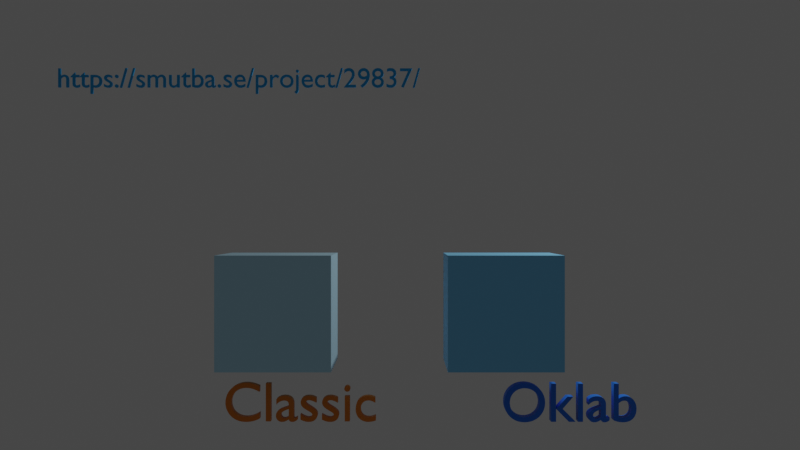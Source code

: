 # Source: EditBone.blend  (saved by Blender 2.91.10; exported with 4.5.12 LTS)
import bpy
from mathutils import Matrix  # noqa: F401  (used for matrix-valued properties, if any)

bpy.ops.wm.read_factory_settings(use_empty=True)
scene = bpy.context.scene
scene.name = 'Scene'

# ---- collections
col_colorpickertesteditbone = bpy.data.collections.new('ColorPickerTestEditBone'); scene.collection.children.link(col_colorpickertesteditbone)
col_colorpicker = bpy.data.collections.new('ColorPicker'); col_colorpickertesteditbone.children.link(col_colorpicker)
col_rigshapes = bpy.data.collections.new('RigShapes'); col_colorpicker.children.link(col_rigshapes)
col_rigshapes.hide_render = True
col_rigshapes.hide_viewport = True
col_stduio = bpy.data.collections.new('Stduio'); scene.collection.children.link(col_stduio)

# ---- materials (node trees are filled in below, after node groups)
mat_editbone = bpy.data.materials.new('EditBone')
mat_editbone.alpha_threshold = 0.0
mat_editbone.use_transparent_shadow = False
mat_editbone.line_color = (0.0, 0.0, 0.0, 1.0)
mat_color_display = bpy.data.materials.new('Color.Display')
mat_color_display.use_transparent_shadow = False
mat_oklabsign = bpy.data.materials.new('OklabSign')
mat_oklabsign.use_transparent_shadow = False
mat_editbone_classic = bpy.data.materials.new('EditBone.classic')
mat_editbone_classic.alpha_threshold = 0.0
mat_editbone_classic.use_transparent_shadow = False
mat_editbone_classic.line_color = (0.0, 0.0, 0.0, 1.0)
mat_classiccolorsign = bpy.data.materials.new('ClassicColorSign')
mat_classiccolorsign.use_transparent_shadow = False
mat_linksigndescription = bpy.data.materials.new('LinkSignDescription')
mat_linksigndescription.use_transparent_shadow = False
mat_value_display = bpy.data.materials.new('Value.Display')
mat_value_display.use_transparent_shadow = False
mat_value_display.diffuse_color = (0.0, 0.0, 0.0, 1.0)
mat_value_indicator = bpy.data.materials.new('Value.Indicator')
mat_value_indicator.use_transparent_shadow = False
mat_color_indicator_display = bpy.data.materials.new('Color.Indicator.Display')
mat_color_indicator_display.use_transparent_shadow = False
mat_combination_display = bpy.data.materials.new('Combination.Display')
mat_combination_display.use_transparent_shadow = False
mat_svgmat = bpy.data.materials.new('SVGMat')
mat_svgmat.use_transparent_shadow = False
mat_svgmat.diffuse_color = (0.0, 0.0, 0.0, 1.0)
mat_svgmat_001 = bpy.data.materials.new('SVGMat.001')
mat_svgmat_001.use_transparent_shadow = False
mat_svgmat_001.diffuse_color = (0.0, 0.0, 0.0, 1.0)

# ---- node groups
ng_srgbdecodechannel = bpy.data.node_groups.new('sRGBdecodeChannel', 'ShaderNodeTree')
_s = ng_srgbdecodechannel.interface.new_socket(name='Value', in_out='OUTPUT', socket_type='NodeSocketFloat')
_s.min_value = 0.0
_s.max_value = 0.0
_s = ng_srgbdecodechannel.interface.new_socket(name='Input', in_out='INPUT', socket_type='NodeSocketFloat')
_N = ng_srgbdecodechannel.nodes; _L = ng_srgbdecodechannel.links
n0 = _N.new('ShaderNodeMath'); n0.name = 'Math.004'; n0.location = (-260, 160)
n0.operation = 'GREATER_THAN'
n0.inputs[1].default_value = 0.04045
n0.inputs[2].default_value = 0.0
n1 = _N.new('ShaderNodeMath'); n1.name = 'Math'; n1.location = (-260, 0)
n1.operation = 'MULTIPLY'
n1.inputs[1].default_value = 0.0774
n1.inputs[2].default_value = 0.0
n2 = _N.new('ShaderNodeMath'); n2.name = 'Math.007'; n2.location = (-100, 0)
n2.operation = 'SUBTRACT'
n2.inputs[0].default_value = 1.0
n2.inputs[2].default_value = 0.0
n3 = _N.new('ShaderNodeMath'); n3.name = 'Math.006'; n3.location = (60, 0)
n3.operation = 'MULTIPLY'
n3.inputs[2].default_value = 0.0
n4 = _N.new('ShaderNodeMath'); n4.name = 'Math.003'; n4.location = (-260, -160)
n4.inputs[1].default_value = 0.055
n4.inputs[2].default_value = 0.0
n5 = _N.new('ShaderNodeMath'); n5.name = 'Math.002'; n5.location = (-100, -160)
n5.operation = 'MULTIPLY'
n5.inputs[1].default_value = 0.9479
n5.inputs[2].default_value = 0.0
n6 = _N.new('ShaderNodeMath'); n6.name = 'Math.001'; n6.location = (60, -160)
n6.operation = 'POWER'
n6.inputs[1].default_value = 2.4
n6.inputs[2].default_value = 0.0
n7 = _N.new('ShaderNodeMath'); n7.name = 'Math.005'; n7.location = (220, -160)
n7.operation = 'MULTIPLY'
n7.inputs[2].default_value = 0.0
n8 = _N.new('ShaderNodeMath'); n8.name = 'Math.008'; n8.location = (380, 0)
n8.inputs[2].default_value = 0.0
n9 = _N.new('NodeGroupOutput'); n9.name = 'Group Output'; n9.location = (540, 0)
n10 = _N.new('NodeGroupInput'); n10.name = 'Group Input'; n10.location = (-440, -80)
_L.new(n10.outputs[0], n4.inputs[0])
_L.new(n0.outputs[0], n7.inputs[1])
_L.new(n4.outputs[0], n5.inputs[0])
_L.new(n0.outputs[0], n2.inputs[1])
_L.new(n1.outputs[0], n3.inputs[0])
_L.new(n2.outputs[0], n3.inputs[1])
_L.new(n3.outputs[0], n8.inputs[0])
_L.new(n7.outputs[0], n8.inputs[1])
_L.new(n10.outputs[0], n0.inputs[0])
_L.new(n10.outputs[0], n1.inputs[0])
_L.new(n5.outputs[0], n6.inputs[0])
_L.new(n6.outputs[0], n7.inputs[0])
_L.new(n8.outputs[0], n9.inputs[0])
n9.is_active_output = True
ng_srgb_decode_exact = bpy.data.node_groups.new('sRGB Decode Exact', 'ShaderNodeTree')
_s = ng_srgb_decode_exact.interface.new_socket(name='Linear', in_out='OUTPUT', socket_type='NodeSocketColor')
_s.default_value = (0.0, 0.0, 0.0, 0.0)
_s = ng_srgb_decode_exact.interface.new_socket(name='sRGB', in_out='INPUT', socket_type='NodeSocketColor')
_s.default_value = (0.8, 0.8, 0.8, 1.0)
_N = ng_srgb_decode_exact.nodes; _L = ng_srgb_decode_exact.links
n0 = _N.new('ShaderNodeGroup'); n0.name = 'Group.006'; n0.location = (-140, 120)
n0.node_tree = ng_srgbdecodechannel
n1 = _N.new('ShaderNodeGroup'); n1.name = 'Group.004'; n1.location = (-140, -120)
n1.node_tree = ng_srgbdecodechannel
n2 = _N.new('NodeGroupInput'); n2.name = 'Group Input'; n2.location = (-460, -40)
n3 = _N.new('ShaderNodeSeparateColor'); n3.name = 'Separate RGB.001'; n3.location = (-300, -40)
n4 = _N.new('ShaderNodeCombineColor'); n4.name = 'Combine RGB.001'; n4.location = (20, 40)
n5 = _N.new('NodeGroupOutput'); n5.name = 'Group Output'; n5.location = (180, 40)
n6 = _N.new('ShaderNodeGroup'); n6.name = 'Group.005'; n6.location = (-140, 0)
n6.node_tree = ng_srgbdecodechannel
_L.new(n3.outputs[0], n0.inputs[0])
_L.new(n3.outputs[1], n6.inputs[0])
_L.new(n3.outputs[2], n1.inputs[0])
_L.new(n1.outputs[0], n4.inputs[2])
_L.new(n6.outputs[0], n4.inputs[1])
_L.new(n0.outputs[0], n4.inputs[0])
_L.new(n2.outputs[0], n3.inputs[0])
_L.new(n4.outputs[0], n5.inputs[0])
n5.is_active_output = True
ng_combine_hsv = bpy.data.node_groups.new('Combine HSV', 'ShaderNodeTree')
_s = ng_combine_hsv.interface.new_socket(name='Color', in_out='OUTPUT', socket_type='NodeSocketColor')
_s.default_value = (0.0, 0.0, 0.0, 0.0)
_s = ng_combine_hsv.interface.new_socket(name='H', in_out='INPUT', socket_type='NodeSocketFloat')
_s.min_value = 0.0
_s.max_value = 1.0
_s = ng_combine_hsv.interface.new_socket(name='S', in_out='INPUT', socket_type='NodeSocketFloat')
_s.min_value = 0.0
_s.max_value = 1.0
_s = ng_combine_hsv.interface.new_socket(name='V', in_out='INPUT', socket_type='NodeSocketFloat')
_s.min_value = 0.0
_s.max_value = 1.0
_N = ng_combine_hsv.nodes; _L = ng_combine_hsv.links
n0 = _N.new('NodeGroupOutput'); n0.name = 'Group Output'; n0.location = (280, 0)
n1 = _N.new('NodeGroupInput'); n1.name = 'Group Input'; n1.location = (-280, 0)
n2 = _N.new('ShaderNodeCombineColor'); n2.name = 'Combine HSV.002'; n2.location = (-80, 0)
n3 = _N.new('ShaderNodeGroup'); n3.name = 'Group.008'; n3.location = (80, 0)
n3.node_tree = ng_srgb_decode_exact
_L.new(n2.outputs[0], n3.inputs[0])
_L.new(n1.outputs[0], n2.inputs[0])
_L.new(n1.outputs[1], n2.inputs[1])
_L.new(n1.outputs[2], n2.inputs[2])
_L.new(n3.outputs[0], n0.inputs[0])
n0.is_active_output = True

# ---- material node trees
mat_editbone.use_nodes = True; mat_editbone.node_tree.nodes.clear()
_N = mat_editbone.node_tree.nodes; _L = mat_editbone.node_tree.links
n0 = _N.new('ShaderNodeOutputMaterial'); n0.name = 'Material Output'; n0.location = (300, 300)
n1 = _N.new('ShaderNodeBsdfPrincipled'); n1.name = 'Principled BSDF'; n1.location = (10, 300)
n1.distribution = 'GGX'
n1.subsurface_method = 'BURLEY'
n1.inputs[2].default_value = 0.4
n1.inputs[3].default_value = 1.45
n1.inputs[27].default_value = (0.0, 0.0, 0.0, 1.0)
n1.inputs[28].default_value = 1.0
n2 = _N.new('ShaderNodeGroup'); n2.name = 'Group.001'; n2.location = (-424, 45)
n2.node_tree = ng_combine_hsv
n2.inputs[0].default_value = 0.5037
n2.inputs[1].default_value = 0.8222
n2.inputs[2].default_value = 1.0
n3 = _N.new('ShaderNodeCombineColor'); n3.name = 'Combine HSV'; n3.location = (-425, 190)
n3.inputs[0].default_value = 0.5037
n3.inputs[1].default_value = 0.8222
n3.inputs[2].default_value = 1.0
_L.new(n1.outputs[0], n0.inputs[0])
_L.new(n2.outputs[0], n1.inputs[0])
n0.is_active_output = True
mat_color_display.use_nodes = True; mat_color_display.node_tree.nodes.clear()
_N = mat_color_display.node_tree.nodes; _L = mat_color_display.node_tree.links
n0 = _N.new('NodeFrame'); n0.name = 'Frame'; n0.location = (-209, 499)
n0.label = 'Color Picker Control'
n0.width = 200
n1 = _N.new('NodeReroute'); n1.name = 'Reroute'; n1.location = (-184, -216)
n1.width = 16
n1.socket_idname = 'NodeSocketVector'
n2 = _N.new('ShaderNodeTexGradient'); n2.name = 'Gradient Texture.001'; n2.location = (-133, -186)
n2.gradient_type = 'SPHERICAL'
n3 = _N.new('NodeReroute'); n3.name = 'Reroute.001'; n3.location = (480, -169)
n3.width = 16
n3.socket_idname = 'NodeSocketFloat'
n4 = _N.new('ShaderNodeInvert'); n4.name = 'Invert'; n4.location = (64, -157)
n5 = _N.new('ShaderNodeOutputMaterial'); n5.name = 'Material Output'; n5.location = (1006, 6)
n6 = _N.new('NodeReroute'); n6.name = 'Reroute.002'; n6.location = (-392, -269)
n6.width = 16
n6.socket_idname = 'NodeSocketVector'
n7 = _N.new('ShaderNodeTexCoord'); n7.name = 'Texture Coordinate'; n7.location = (-558, -169)
n8 = _N.new('ShaderNodeMapping'); n8.name = 'Mapping.001'; n8.location = (-353, 193)
n8.inputs[2].default_value = (1.571, 3.142, 1.571)
n8.inputs[3].default_value = (-1.0, 1.0, 1.0)
n9 = _N.new('ShaderNodeMapping'); n9.name = 'Mapping'; n9.location = (-353, -179)
n9.inputs[2].default_value = (3.142, 3.142, 0.0)
n10 = _N.new('ShaderNodeRGBCurve'); n10.name = 'RGB Curves'; n10.location = (109, 249)
n10.mapping.tone = 'FILMLIKE'
n10.mapping.update()
n11 = _N.new('ShaderNodeTexGradient'); n11.name = 'Gradient Texture'; n11.location = (-129, 36)
n11.gradient_type = 'RADIAL'
n12 = _N.new('ShaderNodeMath'); n12.name = 'Math'; n12.location = (267, -131)
n12.operation = 'POWER'
n12.inputs[1].default_value = 0.4
n12.inputs[2].default_value = 0.0
n13 = _N.new('ShaderNodeMath'); n13.name = 'Math.001'; n13.location = (528, -153)
n13.operation = 'LESS_THAN'
n13.inputs[1].default_value = 1.02
n13.inputs[2].default_value = 0.0
n14 = _N.new('ShaderNodeEmission'); n14.name = 'Emission.001'; n14.location = (797, -30)
n15 = _N.new('ShaderNodeCombineColor'); n15.name = 'Combine HSV.001'; n15.location = (901, 227)
n15.inputs[2].default_value = 1.0
n16 = _N.new('ShaderNodeGroup'); n16.name = 'Group'; n16.location = (537, 47)
n16.node_tree = ng_combine_hsv
n16.inputs[2].default_value = 1.0
n17 = _N.new('ShaderNodeCombineColor'); n17.name = 'Combine HSV'; n17.location = (30, -30)
n17.inputs[0].default_value = 0.5037
n17.inputs[1].default_value = 0.8222
n17.inputs[2].default_value = 1.0
n18 = _N.new('ShaderNodeEmission'); n18.name = 'Emission'; n18.location = (42, 492)
n17.parent = n0
_L.new(n17.outputs[0], n18.inputs[0])
_L.new(n9.outputs[0], n1.inputs[0])
_L.new(n1.outputs[0], n2.inputs[0])
_L.new(n2.outputs[1], n4.inputs[1])
_L.new(n3.outputs[0], n13.inputs[0])
_L.new(n12.outputs[0], n3.inputs[0])
_L.new(n13.outputs[0], n14.inputs[1])
_L.new(n4.outputs[0], n12.inputs[0])
_L.new(n6.outputs[0], n9.inputs[0])
_L.new(n8.outputs[0], n11.inputs[0])
_L.new(n7.outputs[3], n6.inputs[0])
_L.new(n6.outputs[0], n8.inputs[0])
_L.new(n11.outputs[1], n10.inputs[1])
_L.new(n14.outputs[0], n5.inputs[0])
_L.new(n10.outputs[0], n16.inputs[0])
_L.new(n3.outputs[0], n16.inputs[1])
_L.new(n16.outputs[0], n14.inputs[0])
n5.is_active_output = True
mat_oklabsign.use_nodes = True; mat_oklabsign.node_tree.nodes.clear()
_N = mat_oklabsign.node_tree.nodes; _L = mat_oklabsign.node_tree.links
n0 = _N.new('ShaderNodeBsdfPrincipled'); n0.name = 'Principled BSDF'; n0.location = (10, 300)
n0.distribution = 'GGX'
n0.subsurface_method = 'BURLEY'
n0.inputs[0].default_value = (0.01104, 0.1884, 0.8, 1.0)
n0.inputs[3].default_value = 1.45
n0.inputs[27].default_value = (0.0, 0.0, 0.0, 1.0)
n0.inputs[28].default_value = 1.0
n1 = _N.new('ShaderNodeOutputMaterial'); n1.name = 'Material Output'; n1.location = (300, 300)
_L.new(n0.outputs[0], n1.inputs[0])
n1.is_active_output = True
mat_editbone_classic.use_nodes = True; mat_editbone_classic.node_tree.nodes.clear()
_N = mat_editbone_classic.node_tree.nodes; _L = mat_editbone_classic.node_tree.links
n0 = _N.new('ShaderNodeOutputMaterial'); n0.name = 'Material Output'; n0.location = (300, 300)
n1 = _N.new('ShaderNodeBsdfPrincipled'); n1.name = 'Principled BSDF'; n1.location = (10, 300)
n1.distribution = 'GGX'
n1.subsurface_method = 'BURLEY'
n1.inputs[2].default_value = 0.4
n1.inputs[3].default_value = 1.45
n1.inputs[27].default_value = (0.0, 0.0, 0.0, 1.0)
n1.inputs[28].default_value = 1.0
n2 = _N.new('ShaderNodeGroup'); n2.name = 'Group.001'; n2.location = (-424, 45)
n2.node_tree = ng_combine_hsv
n2.inputs[0].default_value = 0.5037
n2.inputs[1].default_value = 0.8222
n2.inputs[2].default_value = 1.0
n3 = _N.new('ShaderNodeCombineColor'); n3.name = 'Combine HSV'; n3.location = (-425, 190)
n3.inputs[0].default_value = 0.5037
n3.inputs[1].default_value = 0.8222
n3.inputs[2].default_value = 1.0
_L.new(n1.outputs[0], n0.inputs[0])
_L.new(n3.outputs[0], n1.inputs[0])
n0.is_active_output = True
mat_classiccolorsign.use_nodes = True; mat_classiccolorsign.node_tree.nodes.clear()
_N = mat_classiccolorsign.node_tree.nodes; _L = mat_classiccolorsign.node_tree.links
n0 = _N.new('ShaderNodeBsdfPrincipled'); n0.name = 'Principled BSDF'; n0.location = (10, 300)
n0.distribution = 'GGX'
n0.subsurface_method = 'BURLEY'
n0.inputs[0].default_value = (0.8, 0.2262, 0.01003, 1.0)
n0.inputs[3].default_value = 1.45
n0.inputs[27].default_value = (0.0, 0.0, 0.0, 1.0)
n0.inputs[28].default_value = 1.0
n1 = _N.new('ShaderNodeOutputMaterial'); n1.name = 'Material Output'; n1.location = (300, 300)
_L.new(n0.outputs[0], n1.inputs[0])
n1.is_active_output = True
mat_linksigndescription.use_nodes = True; mat_linksigndescription.node_tree.nodes.clear()
_N = mat_linksigndescription.node_tree.nodes; _L = mat_linksigndescription.node_tree.links
n0 = _N.new('ShaderNodeBsdfPrincipled'); n0.name = 'Principled BSDF'; n0.location = (10, 300)
n0.distribution = 'GGX'
n0.subsurface_method = 'BURLEY'
n0.inputs[0].default_value = (0.0, 0.3765, 0.8, 1.0)
n0.inputs[3].default_value = 1.45
n0.inputs[27].default_value = (0.0, 0.0, 0.0, 1.0)
n0.inputs[28].default_value = 1.0
n1 = _N.new('ShaderNodeOutputMaterial'); n1.name = 'Material Output'; n1.location = (300, 300)
_L.new(n0.outputs[0], n1.inputs[0])
n1.is_active_output = True
mat_value_display.use_nodes = True; mat_value_display.node_tree.nodes.clear()
_N = mat_value_display.node_tree.nodes; _L = mat_value_display.node_tree.links
n0 = _N.new('ShaderNodeTexCoord'); n0.name = 'Texture Coordinate'; n0.location = (-541, 204)
n1 = _N.new('ShaderNodeMapping'); n1.name = 'Mapping.001'; n1.location = (-353, 193)
n1.inputs[1].default_value = (1.0, 0.0, 0.0)
n1.inputs[2].default_value = (1.571, 1.571, 0.0)
n1.inputs[3].default_value = (1.0, -1.0, 1.0)
n2 = _N.new('ShaderNodeGroup'); n2.name = 'Group'; n2.location = (50, 200)
n2.node_tree = ng_combine_hsv
n2.inputs[0].default_value = 0.0
n2.inputs[1].default_value = 0.0
n3 = _N.new('ShaderNodeTexGradient'); n3.name = 'Gradient Texture'; n3.location = (-171, 189)
n4 = _N.new('ShaderNodeEmission'); n4.name = 'Emission.001'; n4.location = (264, 170)
n5 = _N.new('ShaderNodeOutputMaterial'); n5.name = 'Material Output'; n5.location = (456, 181)
_L.new(n1.outputs[0], n3.inputs[0])
_L.new(n4.outputs[0], n5.inputs[0])
_L.new(n0.outputs[2], n1.inputs[0])
_L.new(n3.outputs[1], n2.inputs[2])
_L.new(n2.outputs[0], n4.inputs[0])
n5.is_active_output = True
mat_value_indicator.use_nodes = True; mat_value_indicator.node_tree.nodes.clear()
_N = mat_value_indicator.node_tree.nodes; _L = mat_value_indicator.node_tree.links
n0 = _N.new('NodeFrame'); n0.name = 'Frame'; n0.location = (51, 424)
n0.label = 'Color Picker Control'
n0.width = 203
n1 = _N.new('ShaderNodeOutputMaterial'); n1.name = 'Material Output'; n1.location = (515, 449)
n2 = _N.new('ShaderNodeEmission'); n2.name = 'Emission'; n2.location = (302, 424)
n3 = _N.new('ShaderNodeGroup'); n3.name = 'Group'; n3.location = (31, -31)
n3.node_tree = ng_combine_hsv
n3.inputs[0].default_value = 0.0
n3.inputs[1].default_value = 0.0
n3.inputs[2].default_value = 1.0
n3.parent = n0
_L.new(n2.outputs[0], n1.inputs[0])
_L.new(n3.outputs[0], n2.inputs[0])
n1.is_active_output = True
mat_color_indicator_display.use_nodes = True; mat_color_indicator_display.node_tree.nodes.clear()
_N = mat_color_indicator_display.node_tree.nodes; _L = mat_color_indicator_display.node_tree.links
n0 = _N.new('NodeFrame'); n0.name = 'Frame'; n0.location = (-209, 499)
n0.label = 'Color Picker Control'
n0.width = 200
n1 = _N.new('NodeReroute'); n1.name = 'Reroute'; n1.location = (-184, -216)
n1.width = 16
n1.socket_idname = 'NodeSocketVector'
n2 = _N.new('ShaderNodeTexGradient'); n2.name = 'Gradient Texture.001'; n2.location = (-133, -186)
n2.gradient_type = 'SPHERICAL'
n3 = _N.new('ShaderNodeMath'); n3.name = 'Math'; n3.location = (267, -131)
n3.operation = 'POWER'
n3.inputs[1].default_value = 0.33
n3.inputs[2].default_value = 0.0
n4 = _N.new('NodeReroute'); n4.name = 'Reroute.001'; n4.location = (480, -169)
n4.width = 16
n4.socket_idname = 'NodeSocketFloat'
n5 = _N.new('ShaderNodeInvert'); n5.name = 'Invert'; n5.location = (64, -157)
n6 = _N.new('ShaderNodeOutputMaterial'); n6.name = 'Material Output'; n6.location = (1006, 6)
n7 = _N.new('ShaderNodeCombineColor'); n7.name = 'Combine HSV.001'; n7.location = (532, 34)
n7.inputs[2].default_value = 1.0
n8 = _N.new('NodeReroute'); n8.name = 'Reroute.002'; n8.location = (-392, -269)
n8.width = 16
n8.socket_idname = 'NodeSocketVector'
n9 = _N.new('ShaderNodeCombineColor'); n9.name = 'Combine HSV'; n9.location = (30, -30)
n9.inputs[0].default_value = 0.5037
n9.inputs[1].default_value = 0.8222
n9.inputs[2].default_value = 1.0
n10 = _N.new('ShaderNodeTexCoord'); n10.name = 'Texture Coordinate'; n10.location = (-558, -169)
n11 = _N.new('ShaderNodeMapping'); n11.name = 'Mapping.001'; n11.location = (-353, 193)
n11.inputs[2].default_value = (1.571, 3.15, 3.142)
n12 = _N.new('ShaderNodeMapping'); n12.name = 'Mapping'; n12.location = (-353, -179)
n12.inputs[2].default_value = (3.142, 3.142, 0.0)
n13 = _N.new('ShaderNodeTexGradient'); n13.name = 'Gradient Texture'; n13.location = (-129, 36)
n13.gradient_type = 'RADIAL'
n14 = _N.new('ShaderNodeRGBCurve'); n14.name = 'RGB Curves'; n14.location = (109, 249)
n14.mapping.tone = 'FILMLIKE'
n14.mapping.update()
n15 = _N.new('ShaderNodeEmission'); n15.name = 'Emission.001'; n15.location = (797, -30)
n16 = _N.new('ShaderNodeMath'); n16.name = 'Math.001'; n16.location = (528, -153)
n16.operation = 'LESS_THAN'
n16.inputs[1].default_value = 1.2
n16.inputs[2].default_value = 0.0
n17 = _N.new('ShaderNodeEmission'); n17.name = 'Emission'; n17.location = (42, 492)
n9.parent = n0
_L.new(n9.outputs[0], n17.inputs[0])
_L.new(n12.outputs[0], n1.inputs[0])
_L.new(n1.outputs[0], n2.inputs[0])
_L.new(n2.outputs[1], n5.inputs[1])
_L.new(n4.outputs[0], n7.inputs[1])
_L.new(n4.outputs[0], n16.inputs[0])
_L.new(n3.outputs[0], n4.inputs[0])
_L.new(n16.outputs[0], n15.inputs[1])
_L.new(n7.outputs[0], n15.inputs[0])
_L.new(n5.outputs[0], n3.inputs[0])
_L.new(n8.outputs[0], n12.inputs[0])
_L.new(n11.outputs[0], n13.inputs[0])
_L.new(n10.outputs[3], n8.inputs[0])
_L.new(n8.outputs[0], n11.inputs[0])
_L.new(n13.outputs[1], n14.inputs[1])
_L.new(n14.outputs[0], n7.inputs[0])
_L.new(n17.outputs[0], n6.inputs[0])
n6.is_active_output = True
mat_combination_display.use_nodes = True; mat_combination_display.node_tree.nodes.clear()
_N = mat_combination_display.node_tree.nodes; _L = mat_combination_display.node_tree.links
n0 = _N.new('NodeFrame'); n0.name = 'Frame'; n0.location = (496, 13)
n0.label = 'Color Picker Control'
n0.width = 203
n1 = _N.new('ShaderNodeOutputMaterial'); n1.name = 'Material Output'; n1.location = (1078, 6)
n2 = _N.new('ShaderNodeEmission'); n2.name = 'Emission'; n2.location = (880, -19)
n3 = _N.new('ShaderNodeGroup'); n3.name = 'Group'; n3.location = (31, -31)
n3.node_tree = ng_combine_hsv
n3.inputs[0].default_value = 0.5037
n3.inputs[1].default_value = 0.8222
n3.inputs[2].default_value = 1.0
n3.parent = n0
_L.new(n2.outputs[0], n1.inputs[0])
_L.new(n3.outputs[0], n2.inputs[0])
n1.is_active_output = True

# ---- world
world_world = bpy.data.worlds.new('World'); scene.world = world_world
world_world.use_nodes = True; world_world.node_tree.nodes.clear()
_N = world_world.node_tree.nodes; _L = world_world.node_tree.links
n0 = _N.new('ShaderNodeOutputWorld'); n0.name = 'World Output'; n0.location = (300, 300)
n1 = _N.new('ShaderNodeBackground'); n1.name = 'Background'; n1.location = (10, 300)
n1.inputs[0].default_value = (0.05088, 0.05088, 0.05088, 1.0)
_L.new(n1.outputs[0], n0.inputs[0])
n0.is_active_output = True
world_world.color = (0.05088, 0.05088, 0.05088)
world_world.use_sun_shadow = False
world_world.sun_shadow_jitter_overblur = 0.0

# ---- cameras
cam_camera = bpy.data.cameras.new('Camera')
cam_camera.clip_end = 100.0
cam_camera.ortho_scale = 7.314

# ---- lights
light_light = bpy.data.lights.new('Light', 'POINT')
light_light.transmission_factor = 0.0
light_light.energy = 1000.0
light_light.shadow_soft_size = 0.1
light_light.shadow_maximum_resolution = 0.006
light_light.use_absolute_resolution = True

# ---- meshes
me_cube = bpy.data.meshes.new('Cube')
me_cube.from_pydata([(1.0, 1.0, 1.0), (1.0, 1.0, -1.0), (1.0, -1.0, 1.0), (1.0, -1.0, -1.0), (-1.0, 1.0, 1.0), (-1.0, 1.0, -1.0), (-1.0, -1.0, 1.0), (-1.0, -1.0, -1.0)], [], [(0, 4, 6, 2), (3, 2, 6, 7), (7, 6, 4, 5), (5, 1, 3, 7), (1, 0, 2, 3), (5, 4, 0, 1)])
_uv = me_cube.uv_layers.new(name='UVMap')
_uv.uv.foreach_set('vector', [0.625, 0.5, 0.875, 0.5, 0.875, 0.75, 0.625, 0.75, 0.375, 0.75, 0.625, 0.75, 0.625, 1.0, 0.375, 1.0, 0.375, 0.0, 0.625, 0.0, 0.625, 0.25, 0.375, 0.25, 0.125, 0.5, 0.375, 0.5, 0.375, 0.75, 0.125, 0.75, 0.375, 0.5, 0.625, 0.5, 0.625, 0.75, 0.375, 0.75, 0.375, 0.25, 0.625, 0.25, 0.625, 0.5, 0.375, 0.5])
me_cube.materials.append(mat_editbone)
me_cube.materials.append(mat_color_display)
me_cube.use_remesh_preserve_volume = False
me_cube.use_remesh_preserve_attributes = False
me_cube.use_mirror_vertex_groups = False
me_cube.update()
me_cube_001 = bpy.data.meshes.new('Cube.001')
me_cube_001.from_pydata([(1.0, 1.0, 1.0), (1.0, 1.0, -1.0), (1.0, -1.0, 1.0), (1.0, -1.0, -1.0), (-1.0, 1.0, 1.0), (-1.0, 1.0, -1.0), (-1.0, -1.0, 1.0), (-1.0, -1.0, -1.0)], [], [(0, 4, 6, 2), (3, 2, 6, 7), (7, 6, 4, 5), (5, 1, 3, 7), (1, 0, 2, 3), (5, 4, 0, 1)])
_uv = me_cube_001.uv_layers.new(name='UVMap')
_uv.uv.foreach_set('vector', [0.625, 0.5, 0.875, 0.5, 0.875, 0.75, 0.625, 0.75, 0.375, 0.75, 0.625, 0.75, 0.625, 1.0, 0.375, 1.0, 0.375, 0.0, 0.625, 0.0, 0.625, 0.25, 0.375, 0.25, 0.125, 0.5, 0.375, 0.5, 0.375, 0.75, 0.125, 0.75, 0.375, 0.5, 0.625, 0.5, 0.625, 0.75, 0.375, 0.75, 0.375, 0.25, 0.625, 0.25, 0.625, 0.5, 0.375, 0.5])
me_cube_001.materials.append(mat_editbone_classic)
me_cube_001.materials.append(mat_color_display)
me_cube_001.use_remesh_preserve_volume = False
me_cube_001.use_remesh_preserve_attributes = False
me_cube_001.use_mirror_vertex_groups = False
me_cube_001.update()
me_wgt_circle_picker_002 = bpy.data.meshes.new('WGT.Circle.Picker.002')
me_wgt_circle_picker_002.from_pydata([(-0.1611, 0.0001616, 1.02), (0.1611, 0.0001616, 1.02), (0.1597, 0.0001617, 1.045), (0.1555, 0.0001618, 1.07), (0.1487, 0.0001619, 1.093), (0.1394, 0.0001619, 1.115), (0.1278, 0.000162, 1.135), (0.1142, 0.000162, 1.153), (0.09871, 0.0001621, 1.169), (0.08154, 0.0001621, 1.182), (0.06289, 0.0001621, 1.193), (0.04296, 0.0001621, 1.201), (0.02193, 0.0001621, 1.207), (-9.817e-08, 0.0001621, 1.208), (-0.02193, 0.0001621, 1.207), (-0.04296, 0.0001621, 1.201), (-0.06289, 0.0001621, 1.193), (-0.08154, 0.0001621, 1.182), (-0.09871, 0.0001621, 1.169), (-0.1142, 0.000162, 1.153), (-0.1278, 0.000162, 1.135), (-0.1394, 0.0001619, 1.115), (-0.1487, 0.0001619, 1.093), (-0.1555, 0.0001618, 1.07), (-0.1597, 0.0001617, 1.045), (0.1611, 0.0001616, -1.02), (0.1597, 0.0001617, -1.045), (0.1555, 0.0001618, -1.07), (0.1487, 0.0001619, -1.093), (0.1394, 0.0001619, -1.115), (0.1278, 0.000162, -1.135), (0.1142, 0.000162, -1.153), (0.09871, 0.0001621, -1.169), (0.08154, 0.0001621, -1.182), (0.06289, 0.0001621, -1.193), (0.04296, 0.0001621, -1.201), (0.02193, 0.0001621, -1.206), (-9.817e-08, 0.0001621, -1.208), (-0.02193, 0.0001621, -1.206), (-0.04296, 0.0001621, -1.201), (-0.06289, 0.0001621, -1.193), (-0.08154, 0.0001621, -1.182), (-0.09871, 0.0001621, -1.169), (-0.1142, 0.000162, -1.153), (-0.1278, 0.000162, -1.135), (-0.1394, 0.0001619, -1.115), (-0.1487, 0.0001619, -1.093), (-0.1555, 0.0001618, -1.07), (-0.1597, 0.0001617, -1.045), (-0.1611, 0.0001616, -1.02), (0.3653, -0.07959, 1.514), (0.3653, -0.07959, 1.483), (0.4198, -0.07959, 1.483), (0.4198, -0.07959, 1.442), (0.3653, -0.07959, 1.442), (0.3653, -0.07959, 1.41), (0.4227, -0.07959, 1.41), (0.4227, -0.07959, 1.369), (0.317, -0.07959, 1.369), (0.317, -0.07959, 1.554), (0.4227, -0.07959, 1.554), (0.4227, -0.07959, 1.514), (-0.2696, -0.07959, 1.442), (-0.2244, -0.07959, 1.554), (-0.1719, -0.07959, 1.554), (-0.2513, -0.07959, 1.369), (-0.2888, -0.07959, 1.369), (-0.367, -0.07959, 1.554), (-0.3144, -0.07959, 1.554), (-0.1421, -0.07959, 1.401), (-0.155, -0.07959, 1.369), (-0.2062, -0.07959, 1.369), (-0.1347, -0.07959, 1.554), (-0.08198, -0.07959, 1.554), (-0.01195, -0.07959, 1.369), (-0.06348, -0.07959, 1.369), (-0.07556, -0.07959, 1.401), (-0.1084, -0.07959, 1.497), (-0.1288, -0.07959, 1.438), (-0.08863, -0.07959, 1.438), (0.05142, -0.07959, 1.41), (0.1094, -0.07959, 1.41), (0.1094, -0.07959, 1.369), (0.003089, -0.07959, 1.369), (0.003089, -0.07959, 1.554), (0.05142, -0.07959, 1.554), (0.2864, -0.07959, 1.554), (0.2864, -0.07959, 1.448), (0.2863, -0.07959, 1.446), (0.2863, -0.07959, 1.443), (0.2861, -0.07959, 1.44), (0.286, -0.07959, 1.436), (0.2857, -0.07959, 1.433), (0.2854, -0.07959, 1.428), (0.2849, -0.07959, 1.424), (0.2844, -0.07959, 1.42), (0.2837, -0.07959, 1.416), (0.2829, -0.07959, 1.412), (0.2815, -0.07959, 1.407), (0.2796, -0.07959, 1.402), (0.2785, -0.07959, 1.4), (0.276, -0.07959, 1.395), (0.273, -0.07959, 1.391), (0.2696, -0.07959, 1.387), (0.2658, -0.07959, 1.383), (0.2615, -0.07959, 1.38), (0.2571, -0.07959, 1.377), (0.2523, -0.07959, 1.374), (0.2474, -0.07959, 1.372), (0.2423, -0.07959, 1.37), (0.2369, -0.07959, 1.368), (0.2312, -0.07959, 1.367), (0.2255, -0.07959, 1.365), (0.2198, -0.07959, 1.365), (0.214, -0.07959, 1.364), (0.2082, -0.07959, 1.364), (0.2053, -0.07959, 1.364), (0.2024, -0.07959, 1.364), (0.1966, -0.07959, 1.364), (0.1908, -0.07959, 1.364), (0.185, -0.07959, 1.365), (0.1793, -0.07959, 1.366), (0.1737, -0.07959, 1.368), (0.1683, -0.07959, 1.369), (0.1632, -0.07959, 1.371), (0.1583, -0.07959, 1.374), (0.1536, -0.07959, 1.376), (0.1492, -0.07959, 1.379), (0.145, -0.07959, 1.383), (0.1411, -0.07959, 1.387), (0.1377, -0.07959, 1.391), (0.1347, -0.07959, 1.395), (0.1321, -0.07959, 1.4), (0.13, -0.07959, 1.404), (0.1284, -0.07959, 1.409), (0.1277, -0.07959, 1.412), (0.1268, -0.07959, 1.417), (0.1264, -0.07959, 1.42), (0.1259, -0.07959, 1.423), (0.1255, -0.07959, 1.426), (0.1251, -0.07959, 1.43), (0.1247, -0.07959, 1.435), (0.1244, -0.07959, 1.439), (0.1242, -0.07959, 1.445), (0.1242, -0.07959, 1.452), (0.1242, -0.07959, 1.458), (0.1242, -0.07959, 1.466), (0.1242, -0.07959, 1.477), (0.1242, -0.07959, 1.489), (0.1242, -0.07959, 1.502), (0.1242, -0.07959, 1.515), (0.1242, -0.07959, 1.527), (0.1242, -0.07959, 1.538), (0.1242, -0.07959, 1.547), (0.1242, -0.07959, 1.552), (0.1242, -0.07959, 1.554), (0.1725, -0.07959, 1.554), (0.1725, -0.07959, 1.456), (0.1726, -0.07959, 1.452), (0.1728, -0.07959, 1.448), (0.1731, -0.07959, 1.444), (0.1735, -0.07959, 1.44), (0.1741, -0.07959, 1.436), (0.1749, -0.07959, 1.431), (0.176, -0.07959, 1.427), (0.1773, -0.07959, 1.423), (0.1788, -0.07959, 1.419), (0.1807, -0.07959, 1.416), (0.1835, -0.07959, 1.414), (0.185, -0.07959, 1.412), (0.1869, -0.07959, 1.411), (0.1891, -0.07959, 1.41), (0.1946, -0.07959, 1.408), (0.1978, -0.07959, 1.407), (0.2014, -0.07959, 1.406), (0.2053, -0.07959, 1.406), (0.2079, -0.07959, 1.406), (0.2119, -0.07959, 1.407), (0.2143, -0.07959, 1.407), (0.2169, -0.07959, 1.408), (0.2196, -0.07959, 1.409), (0.2223, -0.07959, 1.41), (0.225, -0.07959, 1.412), (0.2274, -0.07959, 1.414), (0.2297, -0.07959, 1.416), (0.231, -0.07959, 1.418), (0.2328, -0.07959, 1.422), (0.2339, -0.07959, 1.425), (0.2349, -0.07959, 1.429), (0.2359, -0.07959, 1.433), (0.2368, -0.07959, 1.438), (0.2374, -0.07959, 1.443), (0.2379, -0.07959, 1.45), (0.2381, -0.07959, 1.553), (0.2381, -0.07959, 1.554), (-0.1396, -0.07959, 1.408), (-0.1133, -0.07959, 1.508), (0.2053, -0.07959, 1.364), (0.2053, -0.07959, 1.364)], [], [(25, 1, 2, 3, 4, 5, 6, 7, 8, 9, 10, 11, 12, 13, 14, 15, 16, 17, 18, 19, 20, 21, 22, 23, 24, 0, 49, 48, 47, 46, 45, 44, 43, 42, 41, 40, 39, 38, 37, 36, 35, 34, 33, 32, 31, 30, 29, 28, 27, 26), (64, 63, 62, 65), (79, 78, 195, 69, 76), (66, 65, 62), (77, 196, 72, 71, 70, 69, 195, 78), (74, 73, 77, 79, 76, 75), (85, 84, 83, 80), (81, 80, 83, 82), (60, 59, 50, 61), (156, 155, 154, 153, 152, 151, 150, 149, 148, 147, 146, 145, 144, 143, 142, 141, 162, 161, 160, 159, 158, 157), (175, 197, 198, 116, 115, 114, 113, 112, 111, 110, 109, 108, 107, 106, 105, 104, 103, 102, 101, 100, 99, 98, 97, 96, 95, 94, 93, 92, 91, 190, 189, 188, 187, 186, 185, 184, 183, 182, 181, 180, 179, 178, 177, 176), (52, 51, 54, 53), (56, 55, 58, 57), (50, 59, 58, 55, 54, 51), (68, 67, 66, 62), (73, 72, 196, 77), (162, 141, 140, 139, 138, 137, 136, 135, 134, 133, 132, 131, 130, 129, 128, 127, 126, 125, 124, 123, 122, 121, 120, 119, 118, 117, 116, 198, 197, 175, 174, 173, 172, 171, 170, 169, 168, 167, 166, 165, 164, 163), (193, 192, 191, 190, 91, 90, 89, 88, 87, 86, 194)])
me_wgt_circle_picker_002.polygons.foreach_set('material_index', [0, 1, 1, 1, 1, 1, 1, 1, 1, 1, 1, 1, 1, 1, 1, 1, 1, 1])
_uv = me_wgt_circle_picker_002.uv_layers.new(name='UVMap')
_uv.uv.foreach_set('vector', [0.586, 0.08743, 0.586, 0.9145, 0.5855, 0.9249, 0.5837, 0.9348, 0.581, 0.9443, 0.5772, 0.9531, 0.5725, 0.9613, 0.567, 0.9686, 0.5607, 0.9751, 0.5537, 0.9806, 0.5462, 0.985, 0.5381, 0.9883, 0.5296, 0.9903, 0.5207, 0.991, 0.5118, 0.9903, 0.5032, 0.9883, 0.4951, 0.985, 0.4876, 0.9806, 0.4806, 0.9751, 0.4743, 0.9686, 0.4688, 0.9613, 0.4641, 0.9531, 0.4604, 0.9443, 0.4576, 0.9348, 0.4559, 0.9249, 0.4553, 0.9145, 0.4553, 0.08743, 0.4559, 0.07704, 0.4576, 0.06708, 0.4604, 0.05763, 0.4641, 0.04879, 0.4688, 0.04065, 0.4743, 0.0333, 0.4806, 0.02683, 0.4876, 0.02134, 0.4951, 0.0169, 0.5032, 0.01362, 0.5118, 0.01159, 0.5207, 0.01089, 0.5296, 0.01159, 0.5381, 0.01362, 0.5462, 0.0169, 0.5537, 0.02134, 0.5607, 0.02683, 0.567, 0.0333, 0.5725, 0.04065, 0.5772, 0.04879, 0.581, 0.05763, 0.5837, 0.06708, 0.5855, 0.07704, 0.1104, 0.1129, 0.0941, 0.1129, 0.08008, 0.07779, 0.08575, 0.05511, 0.1363, 0.07664, 0.1238, 0.07664, 0.1205, 0.0673, 0.1197, 0.06515, 0.1404, 0.06515, 0.07411, 0.05511, 0.08575, 0.05511, 0.08008, 0.07779, 0.1302, 0.09502, 0.1287, 0.09833, 0.122, 0.1129, 0.09976, 0.05511, 0.1157, 0.05511, 0.1197, 0.06515, 0.1205, 0.0673, 0.1238, 0.07664, 0.1601, 0.05511, 0.1384, 0.1129, 0.1302, 0.09502, 0.1363, 0.07664, 0.1404, 0.06515, 0.1441, 0.05511, 0.1798, 0.1129, 0.1648, 0.1129, 0.1648, 0.05511, 0.1798, 0.06783, 0.1978, 0.06783, 0.1798, 0.06783, 0.1648, 0.05511, 0.1978, 0.05511, 0.2952, 0.1129, 0.2623, 0.1129, 0.2774, 0.1002, 0.2952, 0.1002, 0.2174, 0.1129, 0.2024, 0.1129, 0.2024, 0.1122, 0.2024, 0.1105, 0.2024, 0.1078, 0.2024, 0.1044, 0.2024, 0.1007, 0.2024, 0.09663, 0.2024, 0.09261, 0.2024, 0.08881, 0.2024, 0.08546, 0.2024, 0.0828, 0.2024, 0.08103, 0.2024, 0.07871, 0.2025, 0.07712, 0.2026, 0.07564, 0.218, 0.07595, 0.2178, 0.07735, 0.2176, 0.07868, 0.2175, 0.0799, 0.2175, 0.08094, 0.2174, 0.08227, 0.2276, 0.06675, 0.2276, 0.0536, 0.2276, 0.05359, 0.2276, 0.05358, 0.2285, 0.05359, 0.2303, 0.05367, 0.2321, 0.05384, 0.2339, 0.05411, 0.2357, 0.05446, 0.2375, 0.0549, 0.2391, 0.05541, 0.2407, 0.05603, 0.2423, 0.05677, 0.2437, 0.05763, 0.2451, 0.05861, 0.2464, 0.0597, 0.2476, 0.06085, 0.2487, 0.06206, 0.2496, 0.06337, 0.2504, 0.06476, 0.2507, 0.06548, 0.2513, 0.06697, 0.2518, 0.06852, 0.252, 0.06973, 0.2522, 0.07102, 0.2524, 0.07234, 0.2525, 0.07367, 0.2526, 0.07497, 0.2527, 0.07621, 0.2374, 0.07656, 0.2371, 0.07506, 0.2368, 0.07377, 0.2365, 0.07269, 0.2362, 0.0718, 0.2356, 0.07057, 0.2352, 0.06993, 0.2345, 0.0692, 0.2337, 0.06859, 0.2329, 0.06809, 0.2321, 0.06769, 0.2313, 0.06738, 0.2304, 0.06715, 0.2297, 0.06698, 0.2284, 0.0668, 0.2943, 0.0905, 0.2774, 0.0905, 0.2774, 0.07779, 0.2943, 0.07779, 0.2952, 0.06783, 0.2774, 0.06783, 0.2623, 0.05511, 0.2952, 0.05511, 0.2774, 0.1002, 0.2623, 0.1129, 0.2623, 0.05511, 0.2774, 0.06783, 0.2774, 0.07779, 0.2774, 0.0905, 0.06614, 0.1129, 0.04982, 0.1129, 0.07411, 0.05511, 0.08008, 0.07779, 0.1384, 0.1129, 0.122, 0.1129, 0.1287, 0.09833, 0.1302, 0.09502, 0.218, 0.07595, 0.2026, 0.07564, 0.2027, 0.07427, 0.2028, 0.07302, 0.203, 0.07191, 0.2031, 0.07094, 0.2032, 0.07012, 0.2035, 0.06869, 0.2037, 0.06779, 0.2042, 0.06623, 0.2049, 0.06473, 0.2057, 0.06331, 0.2066, 0.06196, 0.2077, 0.06072, 0.2089, 0.05955, 0.2102, 0.05847, 0.2116, 0.0575, 0.213, 0.05666, 0.2146, 0.05593, 0.2161, 0.05533, 0.2178, 0.05483, 0.2196, 0.05441, 0.2213, 0.05407, 0.2231, 0.05382, 0.2249, 0.05366, 0.2267, 0.05359, 0.2276, 0.05358, 0.2276, 0.05359, 0.2276, 0.0536, 0.2276, 0.06675, 0.2264, 0.06681, 0.2253, 0.06699, 0.2243, 0.06724, 0.2226, 0.06793, 0.2219, 0.06832, 0.2213, 0.06871, 0.2209, 0.06908, 0.22, 0.06989, 0.2194, 0.0708, 0.2189, 0.07191, 0.2185, 0.07318, 0.2182, 0.07455, 0.2378, 0.1123, 0.2378, 0.08025, 0.2376, 0.07828, 0.2374, 0.07656, 0.2527, 0.07621, 0.2528, 0.07734, 0.2528, 0.07835, 0.2528, 0.07919, 0.2528, 0.07983, 0.2528, 0.1129, 0.2378, 0.1129])
me_wgt_circle_picker_002.materials.append(mat_value_display)
me_wgt_circle_picker_002.materials.append(mat_value_indicator)
me_wgt_circle_picker_002.use_remesh_fix_poles = True
me_wgt_circle_picker_002.use_remesh_preserve_attributes = False
me_wgt_circle_picker_002.use_mirror_vertex_groups = False
me_wgt_circle_picker_002.update()
me_color_indicator = bpy.data.meshes.new('Color.Indicator')
me_color_indicator.from_pydata([(-0.9805, 0.0, 0.0), (-0.9715, -5.814e-09, 0.133), (-0.9455, -1.139e-08, 0.2606), (-0.9034, -1.668e-08, 0.3816), (-0.8466, -2.163e-08, 0.4948), (-0.7761, -2.619e-08, 0.5991), (-0.6933, -3.03e-08, 0.6933), (-0.5991, -3.393e-08, 0.7761), (-0.4948, -3.701e-08, 0.8466), (-0.3816, -3.949e-08, 0.9034), (-0.2606, -4.133e-08, 0.9455), (-0.133, -4.247e-08, 0.9715), (0.0, -4.286e-08, 0.9805), (0.133, -4.247e-08, 0.9715), (0.2606, -4.133e-08, 0.9455), (0.3816, -3.949e-08, 0.9034), (0.4948, -3.701e-08, 0.8466), (0.5991, -3.393e-08, 0.7761), (0.6933, -3.03e-08, 0.6933), (0.7761, -2.619e-08, 0.5991), (0.8466, -2.163e-08, 0.4948), (0.9034, -1.668e-08, 0.3816), (0.9455, -1.139e-08, 0.2606), (0.9715, -5.814e-09, 0.133), (0.9805, 0.0, 0.0), (0.9715, 5.814e-09, -0.133), (0.9455, 1.139e-08, -0.2606), (0.9034, 1.668e-08, -0.3816), (0.8466, 2.163e-08, -0.4948), (0.7761, 2.619e-08, -0.5991), (0.6933, 3.03e-08, -0.6933), (0.5991, 3.393e-08, -0.7761), (0.4948, 3.701e-08, -0.8466), (0.3816, 3.949e-08, -0.9034), (0.2606, 4.133e-08, -0.9455), (0.133, 4.247e-08, -0.9715), (0.0, 4.286e-08, -0.9805), (-0.133, 4.247e-08, -0.9715), (-0.2606, 4.133e-08, -0.9455), (-0.3816, 3.949e-08, -0.9034), (-0.4948, 3.701e-08, -0.8466), (-0.5991, 3.393e-08, -0.7761), (-0.6933, 3.03e-08, -0.6933), (-0.7761, 2.619e-08, -0.5991), (-0.8466, 2.163e-08, -0.4948), (-0.9034, 1.668e-08, -0.3816), (-0.9455, 1.139e-08, -0.2606), (-0.9715, 5.814e-09, -0.133), (0.4931, -0.06722, 1.259), (0.4292, -0.06722, 1.259), (0.3807, -0.06722, 1.335), (0.3801, -0.06722, 1.259), (0.3288, -0.06722, 1.259), (0.3288, -0.06722, 1.457), (0.4107, -0.06722, 1.457), (0.4288, -0.06722, 1.454), (0.4398, -0.06722, 1.451), (0.4453, -0.06722, 1.448), (0.4506, -0.06722, 1.445), (0.4555, -0.06722, 1.442), (0.4604, -0.06722, 1.437), (0.4649, -0.06722, 1.43), (0.4694, -0.06722, 1.422), (0.4713, -0.06722, 1.416), (0.4739, -0.06722, 1.403), (0.4743, -0.06722, 1.396), (0.4728, -0.06722, 1.384), (0.4709, -0.06722, 1.376), (0.4677, -0.06722, 1.367), (0.4629, -0.06722, 1.359), (0.4546, -0.06722, 1.351), (0.4484, -0.06722, 1.347), (0.4405, -0.06722, 1.343), (0.431, -0.06722, 1.34), (0.3801, -0.06722, 1.368), (0.3854, -0.06722, 1.368), (0.3969, -0.06722, 1.369), (0.4026, -0.06722, 1.37), (0.4082, -0.06722, 1.372), (0.4146, -0.06722, 1.376), (0.417, -0.06722, 1.379), (0.4192, -0.06722, 1.384), (0.4206, -0.06722, 1.389), (0.4208, -0.06722, 1.393), (0.4204, -0.06722, 1.397), (0.4196, -0.06722, 1.401), (0.4166, -0.06722, 1.407), (0.4132, -0.06722, 1.411), (0.4078, -0.06722, 1.414), (0.3989, -0.06722, 1.416), (0.3926, -0.06722, 1.417), (0.3801, -0.06722, 1.418), (-0.2978, -0.06722, 1.396), (-0.3051, -0.06722, 1.404), (-0.3157, -0.06722, 1.411), (-0.3279, -0.06722, 1.416), (-0.3364, -0.06722, 1.417), (-0.3447, -0.06722, 1.418), (-0.3564, -0.06722, 1.416), (-0.3646, -0.06722, 1.413), (-0.373, -0.06722, 1.409), (-0.381, -0.06722, 1.402), (-0.3848, -0.06722, 1.397), (-0.3918, -0.06722, 1.383), (-0.3945, -0.06722, 1.374), (-0.3956, -0.06722, 1.363), (-0.3938, -0.06722, 1.349), (-0.3912, -0.06722, 1.341), (-0.3871, -0.06722, 1.332), (-0.3808, -0.06722, 1.324), (-0.3704, -0.06722, 1.317), (-0.3533, -0.06722, 1.31), (-0.3422, -0.06722, 1.309), (-0.3359, -0.06722, 1.31), (-0.3276, -0.06722, 1.311), (-0.3197, -0.06722, 1.314), (-0.3122, -0.06722, 1.318), (-0.3053, -0.06722, 1.323), (-0.2978, -0.06722, 1.33), (-0.2978, -0.06722, 1.269), (-0.323, -0.06722, 1.261), (-0.3381, -0.06722, 1.26), (-0.3533, -0.06722, 1.26), (-0.3666, -0.06722, 1.262), (-0.3796, -0.06722, 1.266), (-0.3922, -0.06722, 1.271), (-0.4041, -0.06722, 1.278), (-0.4202, -0.06722, 1.291), (-0.4332, -0.06722, 1.307), (-0.4399, -0.06722, 1.319), (-0.4448, -0.06722, 1.332), (-0.4478, -0.06722, 1.346), (-0.4491, -0.06722, 1.36), (-0.4487, -0.06722, 1.373), (-0.4466, -0.06722, 1.386), (-0.443, -0.06722, 1.399), (-0.4343, -0.06722, 1.417), (-0.4267, -0.06722, 1.428), (-0.4123, -0.06722, 1.443), (-0.395, -0.06722, 1.454), (-0.3823, -0.06722, 1.46), (-0.369, -0.06722, 1.465), (-0.3553, -0.06722, 1.467), (-0.3483, -0.06722, 1.467), (-0.331, -0.06722, 1.467), (-0.3213, -0.06722, 1.465), (-0.3074, -0.06722, 1.461), (-0.2978, -0.06722, 1.458), (-0.2205, -0.06722, 1.374), (-0.2174, -0.06722, 1.382), (-0.2094, -0.06722, 1.395), (-0.2024, -0.06722, 1.403), (-0.1903, -0.06722, 1.41), (-0.1767, -0.06722, 1.415), (-0.1658, -0.06722, 1.416), (-0.155, -0.06722, 1.415), (-0.1414, -0.06722, 1.41), (-0.1292, -0.06722, 1.403), (-0.1196, -0.06722, 1.392), (-0.1149, -0.06722, 1.384), (-0.1106, -0.06722, 1.37), (-0.11, -0.06722, 1.364), (-0.1112, -0.06722, 1.352), (-0.1181, -0.06722, 1.333), (-0.1262, -0.06722, 1.321), (-0.1337, -0.06722, 1.315), (-0.1421, -0.06722, 1.31), (-0.1513, -0.06722, 1.306), (-0.1634, -0.06722, 1.305), (-0.1732, -0.06722, 1.305), (-0.1851, -0.06722, 1.308), (-0.1939, -0.06722, 1.312), (-0.2019, -0.06722, 1.318), (-0.2092, -0.06722, 1.326), (-0.2148, -0.06722, 1.335), (-0.2196, -0.06722, 1.349), (-0.2217, -0.06722, 1.364), (-0.05715, -0.06722, 1.375), (-0.05893, -0.06722, 1.384), (-0.06497, -0.06722, 1.402), (-0.07283, -0.06722, 1.417), (-0.08915, -0.06722, 1.437), (-0.1062, -0.06722, 1.449), (-0.1235, -0.06722, 1.457), (-0.1397, -0.06722, 1.462), (-0.1658, -0.06722, 1.466), (-0.1867, -0.06722, 1.464), (-0.2051, -0.06722, 1.458), (-0.2205, -0.06722, 1.451), (-0.2424, -0.06722, 1.437), (-0.2562, -0.06722, 1.421), (-0.2655, -0.06722, 1.405), (-0.2711, -0.06722, 1.389), (-0.274, -0.06722, 1.376), (-0.2752, -0.06722, 1.364), (-0.2746, -0.06722, 1.352), (-0.2729, -0.06722, 1.341), (-0.2672, -0.06722, 1.322), (-0.2598, -0.06722, 1.307), (-0.2523, -0.06722, 1.295), (-0.2363, -0.06722, 1.278), (-0.2191, -0.06722, 1.268), (-0.1935, -0.06722, 1.259), (-0.1658, -0.06722, 1.255), (-0.1435, -0.06722, 1.257), (-0.1243, -0.06722, 1.263), (-0.1087, -0.06722, 1.27), (-0.08731, -0.06722, 1.285), (-0.07434, -0.06722, 1.302), (-0.06564, -0.06722, 1.319), (-0.06036, -0.06722, 1.336), (-0.05765, -0.06722, 1.35), (-0.05651, -0.06722, 1.364), (0.01782, -0.06722, 1.302), (0.07943, -0.06722, 1.302), (0.07943, -0.06722, 1.258), (-0.03357, -0.06722, 1.258), (-0.03357, -0.06722, 1.456), (0.01782, -0.06722, 1.456), (0.3049, -0.06722, 1.364), (0.3038, -0.06722, 1.35), (0.3011, -0.06722, 1.336), (0.2958, -0.06722, 1.319), (0.2871, -0.06722, 1.302), (0.2741, -0.06722, 1.285), (0.2527, -0.06722, 1.27), (0.2371, -0.06722, 1.263), (0.218, -0.06722, 1.257), (0.1956, -0.06722, 1.255), (0.1679, -0.06722, 1.259), (0.1423, -0.06722, 1.268), (0.1251, -0.06722, 1.278), (0.1091, -0.06722, 1.295), (0.1016, -0.06722, 1.307), (0.09423, -0.06722, 1.322), (0.08853, -0.06722, 1.341), (0.08685, -0.06722, 1.352), (0.08624, -0.06722, 1.364), (0.08746, -0.06722, 1.376), (0.09034, -0.06722, 1.389), (0.09596, -0.06722, 1.405), (0.1052, -0.06722, 1.421), (0.119, -0.06722, 1.437), (0.1409, -0.06722, 1.451), (0.1563, -0.06722, 1.458), (0.1747, -0.06722, 1.464), (0.1956, -0.06722, 1.466), (0.2217, -0.06722, 1.462), (0.2379, -0.06722, 1.457), (0.2552, -0.06722, 1.449), (0.2723, -0.06722, 1.437), (0.2886, -0.06722, 1.417), (0.2964, -0.06722, 1.402), (0.3025, -0.06722, 1.384), (0.3043, -0.06722, 1.375), (0.1397, -0.06722, 1.364), (0.1418, -0.06722, 1.349), (0.1466, -0.06722, 1.335), (0.1523, -0.06722, 1.326), (0.1596, -0.06722, 1.318), (0.1675, -0.06722, 1.312), (0.1763, -0.06722, 1.308), (0.1882, -0.06722, 1.305), (0.198, -0.06722, 1.305), (0.2101, -0.06722, 1.306), (0.2193, -0.06722, 1.31), (0.2277, -0.06722, 1.315), (0.2352, -0.06722, 1.321), (0.2433, -0.06722, 1.333), (0.2502, -0.06722, 1.352), (0.2514, -0.06722, 1.364), (0.2508, -0.06722, 1.37), (0.2465, -0.06722, 1.384), (0.2419, -0.06722, 1.392), (0.2322, -0.06722, 1.403), (0.2201, -0.06722, 1.41), (0.2064, -0.06722, 1.415), (0.1956, -0.06722, 1.416), (0.1847, -0.06722, 1.415), (0.1711, -0.06722, 1.41), (0.159, -0.06722, 1.403), (0.152, -0.06722, 1.395), (0.144, -0.06722, 1.382), (0.141, -0.06722, 1.374), (-0.4965, -0.06722, 1.474), (-0.7053, -0.06722, 1.474), (-0.7053, -0.06722, 1.252), (-0.4965, -0.06722, 1.252)], [], [(0, 47, 46, 45, 44, 43, 42, 41, 40, 39, 38, 37, 36, 35, 34, 33, 32, 31, 30, 29, 28, 27, 26, 25, 24, 23, 22, 21, 20, 19, 18, 17, 16, 15, 14, 13, 12, 11, 10, 9, 8, 7, 6, 5, 4, 3, 2, 1), (216, 215, 214, 213, 218, 217), (152, 153, 154, 155, 156, 157, 158, 159, 160, 161, 212, 177, 178, 179, 180, 181, 182, 183, 184, 185, 186, 187, 188, 189, 190, 191, 192, 193, 194, 176, 148, 149, 150, 151), (212, 161, 162, 163, 164, 165, 166, 167, 168, 169, 170, 171, 172, 173, 174, 175, 176, 194, 195, 196, 197, 198, 199, 200, 201, 202, 203, 204, 205, 206, 207, 208, 209, 210, 211), (219, 270, 269, 268, 267, 266, 265, 264, 263, 262, 261, 260, 259, 258, 257, 256, 255, 237, 236, 235, 234, 233, 232, 231, 230, 229, 228, 227, 226, 225, 224, 223, 222, 221, 220), (120, 119, 118, 117, 116, 115, 114, 113, 112, 111, 110, 109, 108, 107, 106, 105, 104, 103, 102, 101, 100, 99, 98, 97, 96, 95, 94, 93, 92, 147, 146, 145, 144, 143, 142, 141, 140, 139, 138, 137, 136, 135, 134, 133, 132, 131, 130, 129, 128, 127, 126, 125, 124, 123, 122, 121), (66, 65, 83, 82, 81, 80, 79, 78, 77, 76, 75, 74, 50, 49, 48, 73, 72, 71, 70, 69, 68, 67), (65, 64, 63, 62, 61, 60, 59, 58, 57, 56, 55, 54, 53, 52, 51, 50, 74, 91, 90, 89, 88, 87, 86, 85, 84, 83), (279, 278, 277, 276, 275, 274, 273, 272, 271, 270, 219, 254, 253, 252, 251, 250, 249, 248, 247, 246, 245, 244, 243, 242, 241, 240, 239, 238, 237, 255, 283, 282, 281, 280), (285, 284, 287, 286)])
me_color_indicator.polygons.foreach_set('material_index', [0, 2, 2, 2, 2, 2, 2, 2, 2, 3])
_uv = me_color_indicator.uv_layers.new(name='UVMap')
_uv.uv.foreach_set('vector', [0.0, 0.0, 0.0, 0.0, 0.0, 0.0, 0.0, 0.0, 0.0, 0.0, 0.0, 0.0, 0.0, 0.0, 0.0, 0.0, 0.0, 0.0, 0.0, 0.0, 0.0, 0.0, 0.0, 0.0, 0.0, 0.0, 0.0, 0.0, 0.0, 0.0, 0.0, 0.0, 0.0, 0.0, 0.0, 0.0, 0.0, 0.0, 0.0, 0.0, 0.0, 0.0, 0.0, 0.0, 0.0, 0.0, 0.0, 0.0, 0.0, 0.0, 0.0, 0.0, 0.0, 0.0, 0.0, 0.0, 0.0, 0.0, 0.0, 0.0, 0.0, 0.0, 0.0, 0.0, 0.0, 0.0, 0.0, 0.0, 0.0, 0.0, 0.0, 0.0, 0.0, 0.0, 0.0, 0.0, 0.0, 0.0, 0.0, 0.0, 0.0, 0.0, 0.0, 0.0, 0.0, 0.0, 0.0, 0.0, 0.0, 0.0, 0.0, 0.0, 0.0, 0.0, 0.0, 0.0, 0.7441, 0.0, 0.7429, 0.0, 0.7416, 0.0, 0.7404, 0.0, 0.7466, 0.0, 0.7453, 0.0, 0.9801, 0.0, 0.9752, 0.0, 0.9714, 0.0, 0.9677, 0.0, 0.9627, 0.0, 0.9578, 0.0, 0.954, 0.0, 0.9516, 0.0, 0.9466, 0.0, 0.9416, 0.0, 0.7478, 0.0, 0.8658, 0.0, 0.8646, 0.0, 0.8621, 0.0, 0.8596, 0.0, 0.8522, 0.0, 0.8497, 0.0, 0.8472, 0.0, 0.8447, 0.0, 0.8373, 0.0, 0.8348, 0.0, 0.8323, 0.0, 0.8298, 0.0, 0.8224, 0.0, 0.8199, 0.0, 0.8174, 0.0, 0.8149, 0.0, 0.8124, 0.0, 0.8075, 0.0, 0.8671, 0.0, 0.9988, 0.0, 0.9963, 0.0, 0.9913, 0.0, 0.9851, 0.0, 0.7478, 0.0, 0.9416, 0.0, 0.9391, 0.0, 0.9342, 0.0, 0.9267, 0.0, 0.9217, 0.0, 0.9168, 0.0, 0.9118, 0.0, 0.9056, 0.0, 0.9006, 0.0, 0.8944, 0.0, 0.8894, 0.0, 0.8845, 0.0, 0.8807, 0.0, 0.8783, 0.0, 0.8745, 0.0, 0.8671, 0.0, 0.8075, 0.0, 0.8062, 0.0, 0.805, 0.0, 0.8025, 0.0, 0.8, 0.0, 0.7975, 0.0, 0.7913, 0.0, 0.7888, 0.0, 0.7851, 0.0, 0.7776, 0.0, 0.7752, 0.0, 0.7727, 0.0, 0.7702, 0.0, 0.7627, 0.0, 0.7602, 0.0, 0.7578, 0.0, 0.7553, 0.0, 0.7528, 0.0, 0.7478, 0.0, 0.9416, 0.0, 0.9391, 0.0, 0.9342, 0.0, 0.9267, 0.0, 0.9217, 0.0, 0.9168, 0.0, 0.9118, 0.0, 0.9056, 0.0, 0.9006, 0.0, 0.8944, 0.0, 0.8894, 0.0, 0.8845, 0.0, 0.8807, 0.0, 0.8783, 0.0, 0.8745, 0.0, 0.8671, 0.0, 0.8075, 0.0, 0.8062, 0.0, 0.805, 0.0, 0.8025, 0.0, 0.8, 0.0, 0.7975, 0.0, 0.7913, 0.0, 0.7888, 0.0, 0.7851, 0.0, 0.7776, 0.0, 0.7752, 0.0, 0.7727, 0.0, 0.7702, 0.0, 0.7627, 0.0, 0.7602, 0.0, 0.7578, 0.0, 0.7553, 0.0, 0.7528, 0.0, 0.3081, 0.0, 0.2932, 0.0, 0.2783, 0.0, 0.272, 0.0, 0.2671, 0.0, 0.2621, 0.0, 0.2571, 0.0, 0.2522, 0.0, 0.2484, 0.0, 0.246, 0.0, 0.241, 0.0, 0.2335, 0.0, 0.2311, 0.0, 0.2286, 0.0, 0.2261, 0.0, 0.2186, 0.0, 0.2161, 0.0, 0.2137, 0.0, 0.2087, 0.0, 0.2037, 0.0, 0.2012, 0.0, 0.1988, 0.0, 0.1963, 0.0, 0.1913, 0.0, 0.1851, 0.0, 0.1801, 0.0, 0.1727, 0.0, 0.1652, 0.0, 0.159, 0.0, 0.472, 0.0, 0.4658, 0.0, 0.4571, 0.0, 0.4509, 0.0, 0.441, 0.0, 0.4385, 0.0, 0.4335, 0.0, 0.4286, 0.0, 0.4236, 0.0, 0.4161, 0.0, 0.4087, 0.0, 0.4037, 0.0, 0.3963, 0.0, 0.3913, 0.0, 0.3863, 0.0, 0.3814, 0.0, 0.3764, 0.0, 0.3714, 0.0, 0.3665, 0.0, 0.3615, 0.0, 0.354, 0.0, 0.3466, 0.0, 0.3416, 0.0, 0.3366, 0.0, 0.3317, 0.0, 0.3267, 0.0, 0.3193, 0.0, 0.04472, 0.0, 0.03727, 0.0, 0.113, 0.0, 0.1118, 0.0, 0.1093, 0.0, 0.1068, 0.0, 0.1043, 0.0, 0.09689, 0.0, 0.09441, 0.0, 0.09193, 0.0, 0.08323, 0.0, 0.08199, 0.0, 0.002484, 0.0, 0.001242, 0.0, 0.0, 0.0, 0.06708, 0.0, 0.0646, 0.0, 0.06211, 0.0, 0.05963, 0.0, 0.05217, 0.0, 0.04969, 0.0, 0.0472, 0.0, 0.03727, 0.0, 0.03602, 0.0, 0.03354, 0.0, 0.0323, 0.0, 0.02981, 0.0, 0.02733, 0.0, 0.02236, 0.0, 0.02112, 0.0, 0.01988, 0.0, 0.01863, 0.0, 0.01615, 0.0, 0.01118, 0.0, 0.006211, 0.0, 0.004969, 0.0, 0.003727, 0.0, 0.002484, 0.0, 0.08199, 0.0, 0.1578, 0.0, 0.1404, 0.0, 0.1379, 0.0, 0.1329, 0.0, 0.1267, 0.0, 0.1242, 0.0, 0.1205, 0.0, 0.118, 0.0, 0.113, 0.0, 0.9801, 0.0, 0.9752, 0.0, 0.9714, 0.0, 0.9677, 0.0, 0.9627, 0.0, 0.9578, 0.0, 0.954, 0.0, 0.9516, 0.0, 0.9466, 0.0, 0.9416, 0.0, 0.7478, 0.0, 0.8658, 0.0, 0.8646, 0.0, 0.8621, 0.0, 0.8596, 0.0, 0.8522, 0.0, 0.8497, 0.0, 0.8472, 0.0, 0.8447, 0.0, 0.8373, 0.0, 0.8348, 0.0, 0.8323, 0.0, 0.8298, 0.0, 0.8224, 0.0, 0.8199, 0.0, 0.8174, 0.0, 0.8149, 0.0, 0.8124, 0.0, 0.8075, 0.0, 0.8671, 0.0, 0.9988, 0.0, 0.9963, 0.0, 0.9913, 0.0, 0.9851, 0.0, 0.0, 0.0, 0.0, 0.0, 0.0, 0.0, 0.0, 0.0])
me_color_indicator.materials.append(mat_color_display)
me_color_indicator.materials.append(mat_value_display)
me_color_indicator.materials.append(mat_color_indicator_display)
me_color_indicator.materials.append(mat_combination_display)
me_color_indicator.use_remesh_fix_poles = True
me_color_indicator.use_remesh_preserve_attributes = False
me_color_indicator.use_mirror_vertex_groups = False
me_color_indicator.update()
me_wgt_circle_frame = bpy.data.meshes.new('WGT.Circle.Frame')
me_wgt_circle_frame.from_pydata([(-1.11, 0.0, 0.0), (-1.1, -6.582e-09, 0.1506), (-1.07, -1.289e-08, 0.295), (-1.023, -1.888e-08, 0.432), (-0.9583, -2.448e-08, 0.5601), (-0.8786, -2.964e-08, 0.6782), (-0.7848, -3.43e-08, 0.7848), (-0.6782, -3.84e-08, 0.8786), (-0.5601, -4.189e-08, 0.9583), (-0.432, -4.47e-08, 1.023), (-0.295, -4.678e-08, 1.07), (-0.1506, -4.807e-08, 1.1), (0.0, -4.852e-08, 1.11), (0.1506, -4.807e-08, 1.1), (0.295, -4.678e-08, 1.07), (0.432, -4.47e-08, 1.023), (0.5601, -4.189e-08, 0.9583), (0.6782, -3.84e-08, 0.8786), (0.7848, -3.43e-08, 0.7848), (0.8786, -2.964e-08, 0.6782), (0.9583, -2.448e-08, 0.5601), (1.023, -1.888e-08, 0.432), (1.07, -1.289e-08, 0.295), (1.1, -6.582e-09, 0.1506), (1.11, 0.0, 0.0), (1.1, 6.582e-09, -0.1506), (1.07, 1.289e-08, -0.295), (1.023, 1.888e-08, -0.432), (0.9583, 2.448e-08, -0.5601), (0.8786, 2.964e-08, -0.6782), (0.7848, 3.43e-08, -0.7848), (0.6782, 3.84e-08, -0.8786), (0.5601, 4.189e-08, -0.9583), (0.432, 4.47e-08, -1.023), (0.295, 4.678e-08, -1.07), (0.1506, 4.807e-08, -1.1), (0.0, 4.852e-08, -1.11), (-0.1506, 4.807e-08, -1.1), (-0.295, 4.678e-08, -1.07), (-0.432, 4.47e-08, -1.023), (-0.5601, 4.189e-08, -0.9583), (-0.6782, 3.84e-08, -0.8786), (-0.7848, 3.43e-08, -0.7848), (-0.8786, 2.964e-08, -0.6782), (-0.9583, 2.448e-08, -0.5601), (-1.023, 1.888e-08, -0.432), (-1.07, 1.289e-08, -0.295), (-1.1, 6.582e-09, -0.1506)], [(0, 1), (1, 2), (2, 3), (3, 4), (4, 5), (5, 6), (6, 7), (7, 8), (8, 9), (9, 10), (10, 11), (11, 12), (12, 13), (13, 14), (14, 15), (15, 16), (16, 17), (17, 18), (18, 19), (19, 20), (20, 21), (21, 22), (22, 23), (23, 24), (24, 25), (25, 26), (26, 27), (27, 28), (28, 29), (29, 30), (30, 31), (31, 32), (32, 33), (33, 34), (34, 35), (35, 36), (36, 37), (37, 38), (38, 39), (39, 40), (40, 41), (41, 42), (42, 43), (43, 44), (44, 45), (45, 46), (46, 47), (47, 0)], [])
_uv = me_wgt_circle_frame.uv_layers.new(name='UVMap')
_uv.uv.foreach_set('vector', [])
me_wgt_circle_frame.use_remesh_fix_poles = True
me_wgt_circle_frame.use_remesh_preserve_attributes = False
me_wgt_circle_frame.use_mirror_vertex_groups = False
me_wgt_circle_frame.update()
me_wgt_circle_picker = bpy.data.meshes.new('WGT.Circle.Picker')
me_wgt_circle_picker.from_pydata([(-1.0, 0.0, 0.0), (-0.9909, 1.779e-08, -0.1357), (-0.9643, 3.485e-08, -0.2658), (-0.9214, 5.103e-08, -0.3892), (-0.8634, 6.618e-08, -0.5046), (-0.7916, 8.012e-08, -0.611), (-0.707, 9.272e-08, -0.707), (-0.611, 1.038e-07, -0.7916), (-0.5046, 1.132e-07, -0.8634), (-0.3892, 1.208e-07, -0.9214), (-0.2658, 1.264e-07, -0.9643), (-0.1357, 1.299e-07, -0.9909), (0.0, 1.311e-07, -1.0), (0.1357, 1.299e-07, -0.9909), (0.2658, 1.264e-07, -0.9643), (0.3892, 1.208e-07, -0.9214), (0.5046, 1.132e-07, -0.8634), (0.611, 1.038e-07, -0.7916), (0.707, 9.272e-08, -0.707), (0.7916, 8.012e-08, -0.611), (0.8634, 6.618e-08, -0.5046), (0.9214, 5.103e-08, -0.3892), (0.9643, 3.485e-08, -0.2658), (0.9909, 1.779e-08, -0.1357), (1.0, 0.0, 0.0), (0.9909, -1.779e-08, 0.1357), (0.9643, -3.485e-08, 0.2658), (0.9214, -5.103e-08, 0.3892), (0.8634, -6.618e-08, 0.5046), (0.7916, -8.012e-08, 0.611), (0.707, -9.272e-08, 0.707), (0.611, -1.038e-07, 0.7916), (0.5046, -1.132e-07, 0.8634), (0.3892, -1.208e-07, 0.9214), (0.2658, -1.264e-07, 0.9643), (0.1357, -1.299e-07, 0.9909), (0.0, -1.311e-07, 1.0), (-0.1357, -1.299e-07, 0.9909), (-0.2658, -1.264e-07, 0.9643), (-0.3892, -1.208e-07, 0.9214), (-0.5046, -1.132e-07, 0.8634), (-0.611, -1.038e-07, 0.7916), (-0.707, -9.272e-08, 0.707), (-0.7916, -8.012e-08, 0.611), (-0.8634, -6.618e-08, 0.5046), (-0.9214, -5.103e-08, 0.3892), (-0.9643, -3.485e-08, 0.2658), (-0.9909, -1.779e-08, 0.1357), (-0.01085, -8.884e-17, 6.802e-10), (-0.01075, 1.93e-10, -0.001472), (-0.01046, 3.781e-10, -0.002883), (-0.009996, 5.537e-10, -0.004222), (-0.009367, 7.179e-10, -0.005475), (-0.008588, 8.692e-10, -0.006629), (-0.007671, 1.006e-09, -0.007671), (-0.006629, 1.126e-09, -0.008588), (-0.005475, 1.228e-09, -0.009367), (-0.004222, 1.311e-09, -0.009996), (-0.002883, 1.372e-09, -0.01046), (-0.001472, 1.41e-09, -0.01075), (1.111e-10, 1.423e-09, -0.01085), (0.001472, 1.41e-09, -0.01075), (0.002883, 1.372e-09, -0.01046), (0.004222, 1.311e-09, -0.009996), (0.005475, 1.228e-09, -0.009367), (0.006629, 1.126e-09, -0.008588), (0.007671, 1.006e-09, -0.007671), (0.008588, 8.692e-10, -0.006629), (0.009367, 7.179e-10, -0.005475), (0.009996, 5.537e-10, -0.004222), (0.01046, 3.781e-10, -0.002883), (0.01075, 1.93e-10, -0.001472), (0.01085, -8.884e-17, 6.802e-10), (0.01075, -1.93e-10, 0.001472), (0.01046, -3.781e-10, 0.002883), (0.009996, -5.537e-10, 0.004222), (0.009367, -7.179e-10, 0.005475), (0.008588, -8.692e-10, 0.006629), (0.007671, -1.006e-09, 0.007671), (0.006629, -1.126e-09, 0.008588), (0.005475, -1.228e-09, 0.009367), (0.004222, -1.311e-09, 0.009996), (0.002883, -1.372e-09, 0.01046), (0.001472, -1.41e-09, 0.01075), (1.111e-10, -1.423e-09, 0.01085), (-0.001472, -1.41e-09, 0.01075), (-0.002883, -1.372e-09, 0.01046), (-0.004222, -1.311e-09, 0.009996), (-0.005475, -1.228e-09, 0.009367), (-0.006629, -1.126e-09, 0.008588), (-0.007671, -1.006e-09, 0.007671), (-0.008588, -8.692e-10, 0.006629), (-0.009367, -7.179e-10, 0.005475), (-0.009996, -5.537e-10, 0.004222), (-0.01046, -3.781e-10, 0.002883), (-0.01075, -1.93e-10, 0.001472)], [(0, 1), (1, 2), (2, 3), (3, 4), (4, 5), (5, 6), (6, 7), (7, 8), (8, 9), (9, 10), (10, 11), (11, 12), (12, 13), (13, 14), (14, 15), (15, 16), (16, 17), (17, 18), (18, 19), (19, 20), (20, 21), (21, 22), (22, 23), (23, 24), (24, 25), (25, 26), (26, 27), (27, 28), (28, 29), (29, 30), (30, 31), (31, 32), (32, 33), (33, 34), (34, 35), (35, 36), (36, 37), (37, 38), (38, 39), (39, 40), (40, 41), (41, 42), (42, 43), (43, 44), (44, 45), (45, 46), (46, 47), (47, 0), (48, 49), (49, 50), (50, 51), (51, 52), (52, 53), (53, 54), (54, 55), (55, 56), (56, 57), (57, 58), (58, 59), (59, 60), (60, 61), (61, 62), (62, 63), (63, 64), (64, 65), (65, 66), (66, 67), (67, 68), (68, 69), (69, 70), (70, 71), (71, 72), (72, 73), (73, 74), (74, 75), (75, 76), (76, 77), (77, 78), (78, 79), (79, 80), (80, 81), (81, 82), (82, 83), (83, 84), (84, 85), (85, 86), (86, 87), (87, 88), (88, 89), (89, 90), (90, 91), (91, 92), (92, 93), (93, 94), (94, 95), (95, 48)], [])
_uv = me_wgt_circle_picker.uv_layers.new(name='UVMap')
_uv.uv.foreach_set('vector', [])
me_wgt_circle_picker.materials.append(mat_color_indicator_display)
me_wgt_circle_picker.use_remesh_fix_poles = True
me_wgt_circle_picker.use_remesh_preserve_attributes = False
me_wgt_circle_picker.use_mirror_vertex_groups = False
me_wgt_circle_picker.update()
me_wgt_picker_cross = bpy.data.meshes.new('WGT.Picker.Cross')
me_wgt_picker_cross.from_pydata([(-0.08247, 1.545e-09, -0.01403), (-0.01564, 1.545e-09, -0.01403), (-0.01564, 1.104e-08, -0.08207), (0.08247, 1.545e-09, -0.01403), (0.01564, 1.545e-09, -0.01403), (0.01564, 1.104e-08, -0.08207), (-0.08247, -1.545e-09, 0.01403), (-0.01564, -1.545e-09, 0.01403), (-0.01564, -1.104e-08, 0.08207), (0.08247, -1.545e-09, 0.01403), (0.01564, -1.545e-09, 0.01403), (0.01564, -1.104e-08, 0.08207)], [(0, 1), (1, 2), (3, 4), (4, 5), (5, 2), (0, 6), (6, 7), (7, 8), (3, 9), (9, 10), (10, 11), (11, 8)], [])
_uv = me_wgt_picker_cross.uv_layers.new(name='UVMap')
_uv.uv.foreach_set('vector', [])
me_wgt_picker_cross.use_remesh_fix_poles = True
me_wgt_picker_cross.use_remesh_preserve_attributes = False
me_wgt_picker_cross.use_mirror_vertex_groups = False
me_wgt_picker_cross.update()
me_wgt_circle_picker_001 = bpy.data.meshes.new('WGT.Circle.Picker.001')
me_wgt_circle_picker_001.from_pydata([(-0.189, 0.0001652, 1.042), (0.189, 0.0001652, 1.042), (0.1873, 0.0001652, 1.068), (0.1823, 0.0001652, 1.092), (0.1742, 0.0001652, 1.115), (0.1632, 0.0001652, 1.137), (0.1496, 0.0001652, 1.157), (0.1337, 0.0001652, 1.176), (0.1155, 0.0001652, 1.192), (0.0954, 0.0001652, 1.205), (0.07357, 0.0001652, 1.216), (0.05024, 0.0001652, 1.224), (0.02565, 0.0001652, 1.229), (0.0, 0.0001652, 1.231), (-0.02565, 0.0001652, 1.229), (-0.05024, 0.0001652, 1.224), (-0.07357, 0.0001652, 1.216), (-0.0954, 0.0001652, 1.205), (-0.1155, 0.0001652, 1.192), (-0.1337, 0.0001652, 1.176), (-0.1496, 0.0001652, 1.157), (-0.1632, 0.0001652, 1.137), (-0.1742, 0.0001652, 1.115), (-0.1823, 0.0001652, 1.092), (-0.1873, 0.0001652, 1.068), (0.189, 0.0001652, -1.042), (0.1873, 0.0001652, -1.068), (0.1823, 0.0001652, -1.092), (0.1742, 0.0001652, -1.115), (0.1632, 0.0001652, -1.137), (0.1496, 0.0001652, -1.157), (0.1337, 0.0001652, -1.176), (0.1155, 0.0001652, -1.192), (0.0954, 0.0001652, -1.205), (0.07357, 0.0001652, -1.216), (0.05024, 0.0001652, -1.224), (0.02565, 0.0001652, -1.229), (0.0, 0.0001652, -1.231), (-0.02565, 0.0001652, -1.229), (-0.05024, 0.0001652, -1.224), (-0.07357, 0.0001652, -1.216), (-0.0954, 0.0001652, -1.205), (-0.1155, 0.0001652, -1.192), (-0.1337, 0.0001652, -1.176), (-0.1496, 0.0001652, -1.157), (-0.1632, 0.0001652, -1.137), (-0.1742, 0.0001652, -1.115), (-0.1823, 0.0001652, -1.092), (-0.1873, 0.0001652, -1.068), (-0.189, 0.0001652, -1.042)], [(1, 25), (0, 49), (1, 2), (2, 3), (3, 4), (4, 5), (5, 6), (6, 7), (7, 8), (8, 9), (9, 10), (10, 11), (11, 12), (12, 13), (13, 14), (14, 15), (15, 16), (16, 17), (17, 18), (18, 19), (19, 20), (20, 21), (21, 22), (22, 23), (23, 24), (24, 0), (26, 25), (27, 26), (28, 27), (29, 28), (30, 29), (31, 30), (32, 31), (33, 32), (34, 33), (35, 34), (36, 35), (37, 36), (38, 37), (39, 38), (40, 39), (41, 40), (42, 41), (43, 42), (44, 43), (45, 44), (46, 45), (47, 46), (48, 47), (49, 48)], [])
_uv = me_wgt_circle_picker_001.uv_layers.new(name='UVMap')
_uv.uv.foreach_set('vector', [])
me_wgt_circle_picker_001.materials.append(mat_svgmat)
me_wgt_circle_picker_001.materials.append(mat_svgmat_001)
me_wgt_circle_picker_001.use_remesh_fix_poles = True
me_wgt_circle_picker_001.use_remesh_preserve_attributes = False
me_wgt_circle_picker_001.use_mirror_vertex_groups = False
me_wgt_circle_picker_001.update()
me_wgt_circle_frame_001 = bpy.data.meshes.new('WGT.Circle.Frame.001')
me_wgt_circle_frame_001.from_pydata([(-0.1326, -9.793e-16, -2.044e-08), (-0.1314, -7.863e-10, 0.01799), (-0.1279, -1.54e-09, 0.03524), (-0.1222, -2.256e-09, 0.0516), (-0.1145, -2.925e-09, 0.06691), (-0.105, -3.541e-09, 0.08102), (-0.09375, -4.098e-09, 0.09375), (-0.08102, -4.588e-09, 0.105), (-0.06691, -5.004e-09, 0.1145), (-0.0516, -5.34e-09, 0.1222), (-0.03524, -5.589e-09, 0.1279), (-0.01799, -5.743e-09, 0.1314), (1.244e-08, -5.796e-09, 0.1326), (0.01799, -5.743e-09, 0.1314), (0.03524, -5.589e-09, 0.1279), (0.0516, -5.34e-09, 0.1222), (0.06691, -5.004e-09, 0.1145), (0.08102, -4.588e-09, 0.105), (0.09375, -4.098e-09, 0.09375), (0.105, -3.541e-09, 0.08102), (0.1145, -2.925e-09, 0.06691), (0.1222, -2.256e-09, 0.0516), (0.1279, -1.54e-09, 0.03524), (0.1314, -7.863e-10, 0.01799), (0.1326, -9.793e-16, -2.044e-08), (0.1314, 7.863e-10, -0.01799), (0.1279, 1.54e-09, -0.03524), (0.1222, 2.256e-09, -0.0516), (0.1145, 2.925e-09, -0.06691), (0.105, 3.541e-09, -0.08102), (0.09375, 4.098e-09, -0.09375), (0.08102, 4.588e-09, -0.105), (0.06691, 5.004e-09, -0.1145), (0.0516, 5.34e-09, -0.1222), (0.03524, 5.589e-09, -0.1279), (0.01799, 5.743e-09, -0.1314), (1.244e-08, 5.796e-09, -0.1326), (-0.01799, 5.743e-09, -0.1314), (-0.03524, 5.589e-09, -0.1279), (-0.0516, 5.34e-09, -0.1222), (-0.06691, 5.004e-09, -0.1145), (-0.08102, 4.588e-09, -0.105), (-0.09375, 4.098e-09, -0.09375), (-0.105, 3.541e-09, -0.08102), (-0.1145, 2.925e-09, -0.06691), (-0.1222, 2.256e-09, -0.0516), (-0.1279, 1.54e-09, -0.03524), (-0.1314, 7.863e-10, -0.01799)], [(0, 1), (1, 2), (2, 3), (3, 4), (4, 5), (5, 6), (6, 7), (7, 8), (8, 9), (9, 10), (10, 11), (11, 12), (12, 13), (13, 14), (14, 15), (15, 16), (16, 17), (17, 18), (18, 19), (19, 20), (20, 21), (21, 22), (22, 23), (23, 24), (24, 25), (25, 26), (26, 27), (27, 28), (28, 29), (29, 30), (30, 31), (31, 32), (32, 33), (33, 34), (34, 35), (35, 36), (36, 37), (37, 38), (38, 39), (39, 40), (40, 41), (41, 42), (42, 43), (43, 44), (44, 45), (45, 46), (46, 47), (47, 0)], [])
_uv = me_wgt_circle_frame_001.uv_layers.new(name='UVMap')
_uv.uv.foreach_set('vector', [])
me_wgt_circle_frame_001.use_remesh_fix_poles = True
me_wgt_circle_frame_001.use_remesh_preserve_attributes = False
me_wgt_circle_frame_001.use_mirror_vertex_groups = False
me_wgt_circle_frame_001.update()

# ---- curves / text
txt_text = bpy.data.curves.new('Text', 'FONT')
txt_text.dimensions = '2D'
txt_text.body = 'Oklab'
txt_text.materials.append(mat_oklabsign)
txt_text.use_path_clamp = True
txt_text.extrude = 0.12
txt_text_001 = bpy.data.curves.new('Text.001', 'FONT')
txt_text_001.dimensions = '2D'
txt_text_001.body = 'Classic'
txt_text_001.materials.append(mat_classiccolorsign)
txt_text_001.use_path_clamp = True
txt_text_001.extrude = 0.08
txt_text_002 = bpy.data.curves.new('Text.002', 'FONT')
txt_text_002.dimensions = '2D'
txt_text_002.body = 'https://smutba.se/project/29837/'
txt_text_002.materials.append(mat_linksigndescription)
txt_text_002.use_path_clamp = True
txt_text_002.extrude = 0.05
arm_armature = bpy.data.armatures.new('Armature')  # bones are not reproduced

# ---- objects
ob_defaultcube = bpy.data.objects.new('DefaultCube', me_cube)
ob_oklabsaid = bpy.data.objects.new('Oklabsaid', txt_text)
ob_duplicatecube = bpy.data.objects.new('DuplicateCube', me_cube_001)
ob_classicsaid = bpy.data.objects.new('Classicsaid', txt_text_001)
ob_linksaid = bpy.data.objects.new('linksaid', txt_text_002)
ob_armature_picker = bpy.data.objects.new('Armature.Picker', arm_armature)
ob_value_indicator = bpy.data.objects.new('Value.Indicator', me_wgt_circle_picker_002)
ob_color_indicator = bpy.data.objects.new('Color.Indicator', me_color_indicator)
ob_wgt_circle_frame = bpy.data.objects.new('WGT.Circle.Frame', me_wgt_circle_frame)
ob_wgt_circle_picker = bpy.data.objects.new('WGT.Circle.Picker', me_wgt_circle_picker)
ob_wgt_picker_cross = bpy.data.objects.new('WGT.Picker.Cross', me_wgt_picker_cross)
ob_wgt_track = bpy.data.objects.new('WGT.Track', me_wgt_circle_picker_001)
ob_wgt_dragger = bpy.data.objects.new('WGT.Dragger', me_wgt_circle_frame_001)
ob_deletethedefaultcube = bpy.data.objects.new('DeleteTheDefaultCube', cam_camera)
ob_brightening = bpy.data.objects.new('Brightening', light_light)

# ---- transforms, parenting, visibility, modifiers, constraints
ob_defaultcube.location = (0.0, 0.0, 0.0)
ob_defaultcube.lock_rotations_4d = False
ob_defaultcube.empty_display_type = 'ARROWS'
ob_defaultcube.lineart.crease_threshold = 0.0
ob_oklabsaid.location = (0.0, 0.0, -2.0)
ob_oklabsaid.rotation_euler = (1.571, -0.0, 0.0)
ob_oklabsaid.lineart.crease_threshold = 0.0
ob_duplicatecube.location = (-4.0, 0.0, 0.0)
ob_duplicatecube.lock_rotations_4d = False
ob_duplicatecube.empty_display_type = 'ARROWS'
ob_duplicatecube.lineart.crease_threshold = 0.0
ob_classicsaid.location = (-5.0, 0.0, -2.0)
ob_classicsaid.rotation_euler = (1.571, -0.0, 0.0)
ob_classicsaid.lineart.crease_threshold = 0.0
ob_linksaid.location = (-8.0, -9.775e-07, 4.0)
ob_linksaid.rotation_euler = (1.571, -0.0, 0.0)
ob_linksaid.scale = (0.5, 0.5, 0.5)
ob_linksaid.lineart.crease_threshold = 0.0
ob_armature_picker.location = (2.2, -3.493e-07, 2.6)
ob_armature_picker.lineart.crease_threshold = 0.0
ob_value_indicator.parent = ob_armature_picker
ob_value_indicator.matrix_parent_inverse = Matrix(((1.0, -0.0, -1.51e-07, -3.449), (-0.0, -1.0, -0.0, 0.03907), (-1.51e-07, 0.0, -1.0, 0.578), (0.0, 0.0, 0.0, 1.0)))
ob_value_indicator.location = (4.973, 0.07975, 0.5774)
ob_value_indicator.hide_select = True
ob_value_indicator.hide_render = True
ob_value_indicator.lineart.crease_threshold = 0.0
ob_color_indicator.parent = ob_armature_picker
ob_color_indicator.matrix_parent_inverse = Matrix(((1.0, -0.0, -1.51e-07, -3.449), (-0.0, -1.0, -0.0, 0.03907), (-1.51e-07, 0.0, -1.0, 0.578), (0.0, 0.0, 0.0, 1.0)))
ob_color_indicator.location = (3.449, 0.06732, 0.578)
ob_color_indicator.hide_select = True
ob_color_indicator.hide_render = True
ob_color_indicator.lineart.crease_threshold = 0.0
ob_wgt_circle_frame.location = (0.0, 0.0, 0.0)
ob_wgt_circle_frame.hide_viewport = True
ob_wgt_circle_frame.hide_select = True
ob_wgt_circle_frame.hide_render = True
ob_wgt_circle_frame.lineart.crease_threshold = 0.0
ob_wgt_circle_picker.location = (0.0, 0.0, 0.0)
ob_wgt_circle_picker.hide_viewport = True
ob_wgt_circle_picker.hide_select = True
ob_wgt_circle_picker.hide_render = True
ob_wgt_circle_picker.lineart.crease_threshold = 0.0
ob_wgt_picker_cross.location = (0.0, 0.0, 0.0)
ob_wgt_picker_cross.hide_viewport = True
ob_wgt_picker_cross.hide_select = True
ob_wgt_picker_cross.hide_render = True
ob_wgt_picker_cross.lineart.crease_threshold = 0.0
ob_wgt_track.location = (1.566, 0.0, 0.05051)
ob_wgt_track.hide_viewport = True
ob_wgt_track.hide_select = True
ob_wgt_track.hide_render = True
ob_wgt_track.lineart.crease_threshold = 0.0
ob_wgt_dragger.location = (1.566, 0.0, 1.093)
ob_wgt_dragger.hide_viewport = True
ob_wgt_dragger.hide_select = True
ob_wgt_dragger.hide_render = True
ob_wgt_dragger.lineart.crease_threshold = 0.0
ob_deletethedefaultcube.location = (-1.82, -20.01, 1.519)
ob_deletethedefaultcube.rotation_euler = (1.571, -0.0, 0.0)
ob_deletethedefaultcube.scale = (1.0, 1.0, 1.0)
ob_deletethedefaultcube.lock_rotations_4d = False
ob_deletethedefaultcube.empty_display_type = 'ARROWS'
ob_deletethedefaultcube.color = (0.0, 0.0, 0.0, 0.0)
ob_deletethedefaultcube.display_type = 'WIRE'
ob_deletethedefaultcube.lineart.crease_threshold = 0.0
ob_brightening.location = (4.076, 1.005, 5.904)
ob_brightening.rotation_euler = (0.6503, 0.05522, 1.866)
ob_brightening.lock_rotations_4d = False
ob_brightening.empty_display_type = 'ARROWS'
ob_brightening.color = (0.0, 0.0, 0.0, 0.0)
ob_brightening.lineart.crease_threshold = 0.0

# ---- collection membership
col_colorpickertesteditbone.objects.link(ob_defaultcube)
col_colorpickertesteditbone.objects.link(ob_oklabsaid)
col_colorpickertesteditbone.objects.link(ob_duplicatecube)
col_colorpickertesteditbone.objects.link(ob_classicsaid)
col_colorpickertesteditbone.objects.link(ob_linksaid)
col_colorpicker.objects.link(ob_armature_picker)
col_colorpicker.objects.link(ob_value_indicator)
col_colorpicker.objects.link(ob_color_indicator)
col_rigshapes.objects.link(ob_wgt_circle_frame)
col_rigshapes.objects.link(ob_wgt_circle_picker)
col_rigshapes.objects.link(ob_wgt_picker_cross)
col_rigshapes.objects.link(ob_wgt_track)
col_rigshapes.objects.link(ob_wgt_dragger)
col_stduio.objects.link(ob_deletethedefaultcube)
col_stduio.objects.link(ob_brightening)

# ---- scene / render settings (as saved in the file)
scene.camera = ob_deletethedefaultcube
scene.frame_start = 1; scene.frame_end = 100; scene.frame_set(1)
scene.render.engine = 'BLENDER_EEVEE_NEXT'
scene.cycles.use_denoising = False
scene.cycles.samples = 128
scene.cycles.sampling_pattern = 'TABULATED_SOBOL'
scene.cycles.use_adaptive_sampling = False
scene.cycles.use_light_tree = False
scene.view_settings.view_transform = 'Filmic'
bpy.context.view_layer.update()

